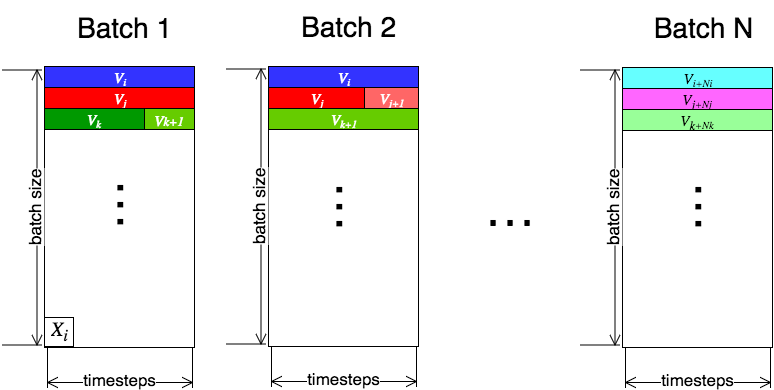

The diagram above was exported from draw.io. Its source (the exported page's mxGraphModel, read from the mxfile embedded in the PNG):
<mxGraphModel dx="1194" dy="759" grid="1" gridSize="10" guides="1" tooltips="1" connect="1" arrows="1" fold="1" page="1" pageScale="1" pageWidth="826" pageHeight="1169" background="#ffffff" math="0" shadow="0">
  <root>
    <mxCell id="0" />
    <mxCell id="1" parent="0" />
    <mxCell id="2" value="" style="whiteSpace=wrap;html=1;fontSize=28;" vertex="1" parent="1">
      <mxGeometry x="80" y="100" width="150" height="280" as="geometry" />
    </mxCell>
    <mxCell id="3" value="Batch 1" style="text;html=1;strokeColor=none;fillColor=none;align=center;verticalAlign=middle;whiteSpace=wrap;overflow=hidden;fontSize=28;" vertex="1" parent="1">
      <mxGeometry x="100" y="35" width="120" height="50" as="geometry" />
    </mxCell>
    <mxCell id="4" value="batch size" style="shape=dimension;whiteSpace=wrap;html=1;align=center;points=[];verticalAlign=bottom;spacingBottom=-5;labelBackgroundColor=#ffffff;fontSize=17;rotation=-90;" vertex="1" parent="1">
      <mxGeometry x="-80" y="220" width="275" height="40" as="geometry" />
    </mxCell>
    <mxCell id="5" value="timesteps" style="shape=dimension;whiteSpace=wrap;html=1;align=center;points=[];verticalAlign=bottom;spacingBottom=-5;labelBackgroundColor=#ffffff;fontSize=17;" vertex="1" parent="1">
      <mxGeometry x="83" y="380" width="145" height="40" as="geometry" />
    </mxCell>
    <mxCell id="7" value="" style="whiteSpace=wrap;html=1;fontSize=28;" vertex="1" parent="1">
      <mxGeometry x="304" y="99" width="150" height="280" as="geometry" />
    </mxCell>
    <mxCell id="8" value="Batch 2" style="text;html=1;strokeColor=none;fillColor=none;align=center;verticalAlign=middle;whiteSpace=wrap;overflow=hidden;fontSize=28;" vertex="1" parent="1">
      <mxGeometry x="324" y="34" width="120" height="50" as="geometry" />
    </mxCell>
    <mxCell id="9" value="batch size" style="shape=dimension;whiteSpace=wrap;html=1;align=center;points=[];verticalAlign=bottom;spacingBottom=-5;labelBackgroundColor=#ffffff;fontSize=17;rotation=-90;" vertex="1" parent="1">
      <mxGeometry x="144" y="219" width="275" height="40" as="geometry" />
    </mxCell>
    <mxCell id="10" value="timesteps" style="shape=dimension;whiteSpace=wrap;html=1;align=center;points=[];verticalAlign=bottom;spacingBottom=-5;labelBackgroundColor=#ffffff;fontSize=17;" vertex="1" parent="1">
      <mxGeometry x="307" y="379" width="145" height="40" as="geometry" />
    </mxCell>
    <mxCell id="11" value="" style="whiteSpace=wrap;html=1;fontSize=28;" vertex="1" parent="1">
      <mxGeometry x="658" y="100" width="150" height="280" as="geometry" />
    </mxCell>
    <mxCell id="12" value="Batch N" style="text;html=1;strokeColor=none;fillColor=none;align=center;verticalAlign=middle;whiteSpace=wrap;overflow=hidden;fontSize=28;" vertex="1" parent="1">
      <mxGeometry x="678" y="35" width="120" height="50" as="geometry" />
    </mxCell>
    <mxCell id="13" value="batch size" style="shape=dimension;whiteSpace=wrap;html=1;align=center;points=[];verticalAlign=bottom;spacingBottom=-5;labelBackgroundColor=#ffffff;fontSize=17;rotation=-90;" vertex="1" parent="1">
      <mxGeometry x="498" y="220" width="275" height="40" as="geometry" />
    </mxCell>
    <mxCell id="14" value="timesteps" style="shape=dimension;whiteSpace=wrap;html=1;align=center;points=[];verticalAlign=bottom;spacingBottom=-5;labelBackgroundColor=#ffffff;fontSize=17;" vertex="1" parent="1">
      <mxGeometry x="661" y="380" width="145" height="40" as="geometry" />
    </mxCell>
    <mxCell id="15" value="…" style="text;html=1;strokeColor=none;fillColor=none;align=center;verticalAlign=middle;whiteSpace=wrap;overflow=hidden;fontSize=51;" vertex="1" parent="1">
      <mxGeometry x="490" y="205" width="110" height="71" as="geometry" />
    </mxCell>
    <mxCell id="16" value="" style="whiteSpace=wrap;html=1;fontSize=51;" vertex="1" parent="1">
      <mxGeometry x="80" y="350" width="29" height="29" as="geometry" />
    </mxCell>
    <mxCell id="17" value="&lt;i&gt;X&lt;sub&gt;i&lt;/sub&gt;&lt;/i&gt;" style="text;html=1;strokeColor=none;fillColor=none;align=center;verticalAlign=middle;whiteSpace=wrap;overflow=hidden;fontSize=20;fontFamily=Math;" vertex="1" parent="1">
      <mxGeometry x="80" y="349" width="30" height="30" as="geometry" />
    </mxCell>
    <mxCell id="18" value="&lt;font face=&quot;Math&quot; color=&quot;#ffffff&quot;&gt;&lt;i&gt;&lt;span style=&quot;font-size: 15px&quot;&gt;V&lt;/span&gt;&lt;span style=&quot;font-size: 12.5px ; line-height: 15px&quot;&gt;&lt;sub&gt;i&lt;/sub&gt;&lt;/span&gt;&lt;/i&gt;&lt;/font&gt;" style="whiteSpace=wrap;html=1;fontSize=20;fillColor=#3333FF;" vertex="1" parent="1">
      <mxGeometry x="80" y="99" width="150" height="21" as="geometry" />
    </mxCell>
    <mxCell id="21" value="&lt;font face=&quot;Math&quot; color=&quot;#ffffff&quot;&gt;&lt;i&gt;&lt;span style=&quot;font-size: 15px&quot;&gt;V&lt;/span&gt;&lt;span style=&quot;font-size: 12.5px ; line-height: 15px&quot;&gt;&lt;sub&gt;i&lt;/sub&gt;&lt;/span&gt;&lt;/i&gt;&lt;/font&gt;" style="whiteSpace=wrap;html=1;fontSize=20;fillColor=#3333FF;" vertex="1" parent="1">
      <mxGeometry x="304" y="99" width="150" height="21" as="geometry" />
    </mxCell>
    <mxCell id="22" value="&lt;font face=&quot;Math&quot; color=&quot;#ffffff&quot;&gt;&lt;i&gt;&lt;span style=&quot;font-size: 15px&quot;&gt;V&lt;/span&gt;&lt;span style=&quot;font-size: 12.5px ; line-height: 15px&quot;&gt;&lt;sub&gt;j&lt;/sub&gt;&lt;/span&gt;&lt;/i&gt;&lt;/font&gt;" style="whiteSpace=wrap;html=1;fontSize=20;fillColor=#FF0000;" vertex="1" parent="1">
      <mxGeometry x="80" y="120" width="150" height="21" as="geometry" />
    </mxCell>
    <mxCell id="23" value="&lt;font face=&quot;Math&quot; color=&quot;#ffffff&quot;&gt;&lt;i&gt;&lt;span style=&quot;font-size: 15px&quot;&gt;V&lt;/span&gt;&lt;span style=&quot;font-size: 12.5px ; line-height: 15px&quot;&gt;&lt;sub&gt;j&lt;/sub&gt;&lt;/span&gt;&lt;/i&gt;&lt;/font&gt;" style="whiteSpace=wrap;html=1;fontSize=20;fillColor=#FF0000;" vertex="1" parent="1">
      <mxGeometry x="304" y="120" width="96" height="21" as="geometry" />
    </mxCell>
    <mxCell id="24" value="…" style="text;html=1;strokeColor=none;fillColor=none;align=center;verticalAlign=middle;overflow=hidden;fontSize=51;rotation=-90;whiteSpace=wrap;" vertex="1" parent="1">
      <mxGeometry x="85" y="205" width="110" height="67" as="geometry" />
    </mxCell>
    <mxCell id="25" value="…" style="text;html=1;strokeColor=none;fillColor=none;align=center;verticalAlign=middle;overflow=hidden;fontSize=51;rotation=-90;whiteSpace=wrap;" vertex="1" parent="1">
      <mxGeometry x="304" y="207" width="110" height="67" as="geometry" />
    </mxCell>
    <mxCell id="26" value="…" style="text;html=1;strokeColor=none;fillColor=none;align=center;verticalAlign=middle;overflow=hidden;fontSize=51;rotation=-90;whiteSpace=wrap;" vertex="1" parent="1">
      <mxGeometry x="663" y="207" width="110" height="67" as="geometry" />
    </mxCell>
    <mxCell id="27" value="&lt;font face=&quot;Math&quot; color=&quot;#ffffff&quot;&gt;&lt;i&gt;&lt;span style=&quot;font-size: 15px&quot;&gt;V&lt;/span&gt;&lt;span style=&quot;font-size: 12.5px ; line-height: 15px&quot;&gt;&lt;sub&gt;j+1&lt;/sub&gt;&lt;/span&gt;&lt;/i&gt;&lt;/font&gt;" style="whiteSpace=wrap;html=1;fontSize=20;fillColor=#FF6666;" vertex="1" parent="1">
      <mxGeometry x="400" y="120" width="54" height="21" as="geometry" />
    </mxCell>
    <mxCell id="28" value="&lt;font face=&quot;Math&quot;&gt;&lt;i&gt;&lt;span style=&quot;font-size: 15px&quot;&gt;V&lt;/span&gt;&lt;span style=&quot;font-size: 12.5px ; line-height: 15px&quot;&gt;&lt;sub&gt;i+Ni&lt;/sub&gt;&lt;/span&gt;&lt;/i&gt;&lt;/font&gt;" style="whiteSpace=wrap;html=1;fontSize=20;fillColor=#66FFFF;" vertex="1" parent="1">
      <mxGeometry x="658" y="100" width="150" height="21" as="geometry" />
    </mxCell>
    <mxCell id="29" value="&lt;font face=&quot;Math&quot; color=&quot;#ffffff&quot;&gt;&lt;i&gt;&lt;span style=&quot;font-size: 15px&quot;&gt;V&lt;/span&gt;&lt;span style=&quot;font-size: 12.5px ; line-height: 15px&quot;&gt;&lt;sub&gt;k&lt;/sub&gt;&lt;/span&gt;&lt;/i&gt;&lt;/font&gt;" style="whiteSpace=wrap;html=1;fontSize=20;fillColor=#009900;" vertex="1" parent="1">
      <mxGeometry x="80" y="141" width="100" height="21" as="geometry" />
    </mxCell>
    <mxCell id="30" value="&lt;font face=&quot;Math&quot; color=&quot;#ffffff&quot;&gt;&lt;i&gt;&lt;span style=&quot;font-size: 15px&quot;&gt;V&lt;/span&gt;&lt;span style=&quot;font-size: 12.5px ; line-height: 15px&quot;&gt;k+1&lt;/span&gt;&lt;/i&gt;&lt;/font&gt;" style="whiteSpace=wrap;html=1;fontSize=20;fillColor=#66CC00;" vertex="1" parent="1">
      <mxGeometry x="180" y="141" width="50" height="21" as="geometry" />
    </mxCell>
    <mxCell id="31" value="&lt;font face=&quot;Math&quot; color=&quot;#ffffff&quot;&gt;&lt;i&gt;&lt;span style=&quot;font-size: 15px&quot;&gt;V&lt;/span&gt;&lt;span style=&quot;font-size: 12.5px ; line-height: 15px&quot;&gt;&lt;sub&gt;k+1&lt;/sub&gt;&lt;/span&gt;&lt;/i&gt;&lt;/font&gt;" style="whiteSpace=wrap;html=1;fontSize=20;fillColor=#66CC00;" vertex="1" parent="1">
      <mxGeometry x="304" y="141" width="150" height="21" as="geometry" />
    </mxCell>
    <mxCell id="32" value="&lt;font face=&quot;Math&quot;&gt;&lt;i&gt;&lt;span style=&quot;font-size: 15px&quot;&gt;V&lt;sub&gt;j&lt;/sub&gt;&lt;/span&gt;&lt;span style=&quot;font-size: 12.5px ; line-height: 15px&quot;&gt;&lt;sub&gt;+Nj&lt;/sub&gt;&lt;/span&gt;&lt;/i&gt;&lt;/font&gt;" style="whiteSpace=wrap;html=1;fontSize=20;fillColor=#FF66FF;" vertex="1" parent="1">
      <mxGeometry x="658" y="121" width="150" height="21" as="geometry" />
    </mxCell>
    <mxCell id="33" value="&lt;font face=&quot;Math&quot;&gt;&lt;i&gt;&lt;span style=&quot;font-size: 15px&quot;&gt;V&lt;sub&gt;k&lt;/sub&gt;&lt;/span&gt;&lt;span style=&quot;font-size: 12.5px ; line-height: 15px&quot;&gt;&lt;sub&gt;+Nk&lt;/sub&gt;&lt;/span&gt;&lt;/i&gt;&lt;/font&gt;" style="whiteSpace=wrap;html=1;fontSize=20;fillColor=#99FF99;" vertex="1" parent="1">
      <mxGeometry x="658" y="142" width="150" height="21" as="geometry" />
    </mxCell>
  </root>
</mxGraphModel>